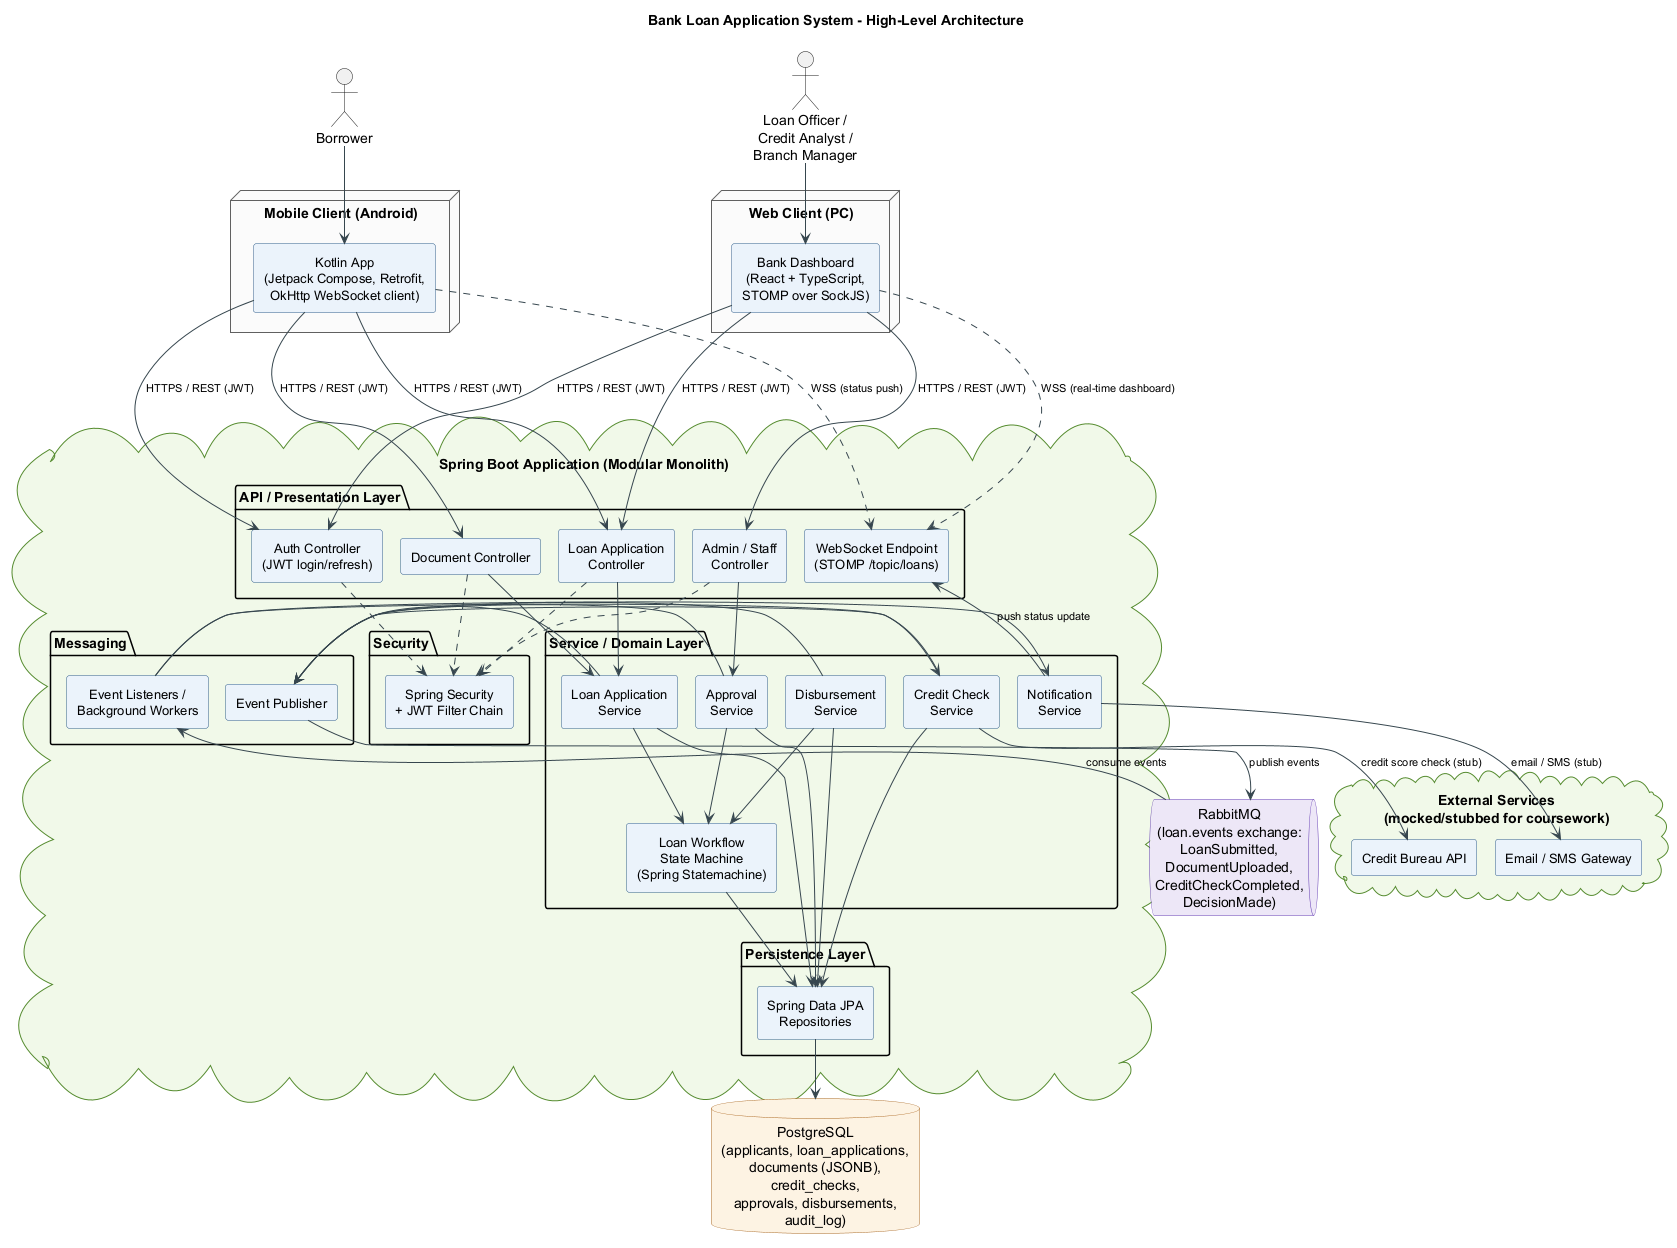

The diagram above was rendered by PlantUML. Its source (embedded in the PNG):
@startuml architecture
!pragma layout smetana
title Bank Loan Application System - High-Level Architecture

skinparam backgroundColor #FFFFFF
skinparam componentStyle rectangle
skinparam wrapWidth 200
skinparam defaultTextAlignment center
skinparam component {
  BackgroundColor #EAF2FB
  BorderColor #2E5C8A
  FontSize 13
}
skinparam database {
  BackgroundColor #FDF2E3
  BorderColor #A9661D
}
skinparam queue {
  BackgroundColor #EDE7F6
  BorderColor #5E35B1
}
skinparam cloud {
  BackgroundColor #F1F8E9
  BorderColor #558B2F
}
skinparam node {
  BackgroundColor #FAFAFA
  BorderColor #616161
}
skinparam ArrowColor #37474F
skinparam ArrowFontSize 11

actor "Borrower" as borrower
actor "Loan Officer /\nCredit Analyst /\nBranch Manager" as staff

node "Mobile Client (Android)" as mobile {
  [Kotlin App\n(Jetpack Compose, Retrofit,\nOkHttp WebSocket client)] as mobileApp
}

node "Web Client (PC)" as web {
  [Bank Dashboard\n(React + TypeScript,\nSTOMP over SockJS)] as webApp
}

cloud "Spring Boot Application (Modular Monolith)" as backend {

  package "API / Presentation Layer" {
    [Auth Controller\n(JWT login/refresh)] as authCtrl
    [Loan Application\nController] as loanCtrl
    [Document Controller] as docCtrl
    [Admin / Staff\nController] as adminCtrl
    [WebSocket Endpoint\n(STOMP /topic/loans)] as wsEndpoint
  }

  package "Security" {
    [Spring Security\n+ JWT Filter Chain] as security
  }

  package "Service / Domain Layer" {
    [Loan Application\nService] as appService
    [Credit Check\nService] as creditService
    [Approval\nService] as approvalService
    [Disbursement\nService] as disburseService
    [Notification\nService] as notifyService
    [Loan Workflow\nState Machine\n(Spring Statemachine)] as stateMachine
  }

  package "Messaging" {
    [Event Publisher] as publisher
    [Event Listeners /\nBackground Workers] as listeners
  }

  package "Persistence Layer" {
    [Spring Data JPA\nRepositories] as repos
  }
}

queue "RabbitMQ\n(loan.events exchange:\nLoanSubmitted, DocumentUploaded,\nCreditCheckCompleted, DecisionMade)" as mq

database "PostgreSQL\n(applicants, loan_applications,\ndocuments (JSONB), credit_checks,\napprovals, disbursements, audit_log)" as db

cloud "External Services\n(mocked/stubbed for coursework)" as ext {
  [Credit Bureau API] as bureau
  [Email / SMS Gateway] as gateway
}

' -- Client to API --
mobileApp -down-> authCtrl : HTTPS / REST (JWT)
mobileApp -down-> loanCtrl : HTTPS / REST (JWT)
mobileApp -down-> docCtrl : HTTPS / REST (JWT)
mobileApp ..down..> wsEndpoint : WSS (status push)

webApp -down-> authCtrl : HTTPS / REST (JWT)
webApp -down-> adminCtrl : HTTPS / REST (JWT)
webApp -down-> loanCtrl : HTTPS / REST (JWT)
webApp ..down..> wsEndpoint : WSS (real-time dashboard)

' -- Security --
authCtrl .down.> security
loanCtrl .down.> security
docCtrl .down.> security
adminCtrl .down.> security

' -- Controllers to Services --
loanCtrl -down-> appService
docCtrl -down-> appService
adminCtrl -down-> approvalService

' -- Services orchestrate workflow --
appService -down-> stateMachine
approvalService -down-> stateMachine
disburseService -down-> stateMachine

appService -right-> publisher
creditService -right-> publisher
approvalService -right-> publisher
disburseService -right-> publisher

publisher -down-> mq : publish events
mq -down-> listeners : consume events

listeners -down-> creditService
listeners -down-> notifyService
notifyService -up-> wsEndpoint : push status update
notifyService -down-> gateway : email / SMS (stub)
creditService -down-> bureau : credit score check (stub)

' -- Persistence --
appService -down-> repos
creditService -down-> repos
approvalService -down-> repos
disburseService -down-> repos
stateMachine -down-> repos
repos -down-> db

borrower -down-> mobileApp
staff -down-> webApp

@enduml